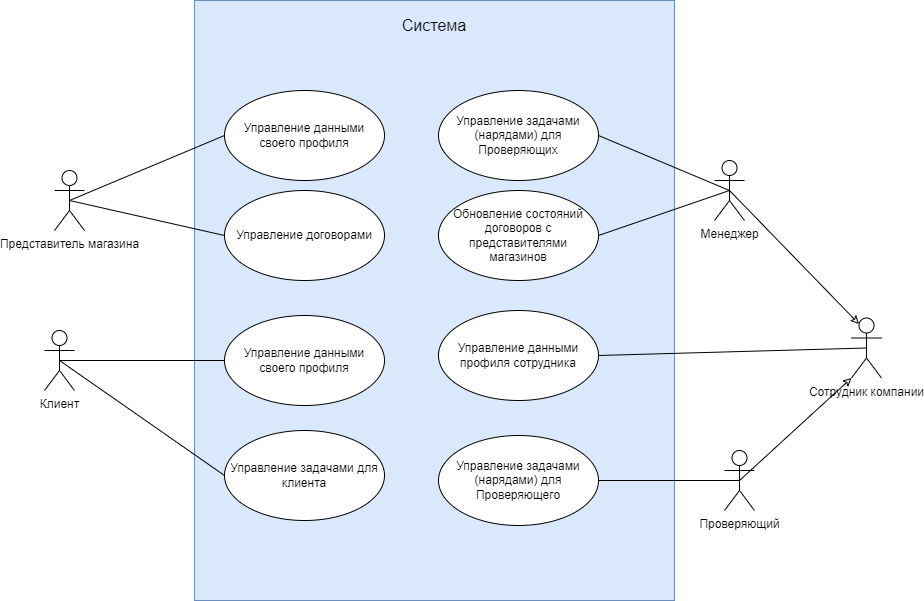

The diagram above was exported from draw.io. Its source (the exported page's mxGraphModel, read from the mxfile embedded in the PNG):
<mxGraphModel dx="2140" dy="1888" grid="1" gridSize="10" guides="1" tooltips="1" connect="1" arrows="1" fold="1" page="1" pageScale="1" pageWidth="827" pageHeight="1169" background="#ffffff" math="0" shadow="0">
  <root>
    <mxCell id="0" />
    <mxCell id="1" parent="0" />
    <mxCell id="di864V2xTkj7CBYng7dF-13" value="" style="rounded=0;whiteSpace=wrap;html=1;fillColor=#dae8fc;strokeColor=#6c8ebf;" vertex="1" parent="1">
      <mxGeometry x="170" y="-70" width="480" height="600" as="geometry" />
    </mxCell>
    <mxCell id="BVkq3bBcQtEvsCM-t9KV-1" value="Проверяющий" style="shape=umlActor;verticalLabelPosition=bottom;verticalAlign=top;html=1;outlineConnect=0;" parent="1" vertex="1">
      <mxGeometry x="700" y="380" width="30" height="60" as="geometry" />
    </mxCell>
    <mxCell id="BVkq3bBcQtEvsCM-t9KV-2" value="Представитель магазина" style="shape=umlActor;verticalLabelPosition=bottom;verticalAlign=top;html=1;outlineConnect=0;" parent="1" vertex="1">
      <mxGeometry x="30" y="100" width="30" height="60" as="geometry" />
    </mxCell>
    <mxCell id="di864V2xTkj7CBYng7dF-1" value="Менеджер" style="shape=umlActor;verticalLabelPosition=bottom;verticalAlign=top;html=1;outlineConnect=0;" vertex="1" parent="1">
      <mxGeometry x="690" y="90" width="30" height="60" as="geometry" />
    </mxCell>
    <mxCell id="6QbT_o9-odv-0O2NdSGo-3" value="Управление данными своего профиля" style="ellipse;whiteSpace=wrap;html=1;" vertex="1" parent="1">
      <mxGeometry x="200" y="245" width="160" height="90" as="geometry" />
    </mxCell>
    <mxCell id="6QbT_o9-odv-0O2NdSGo-4" value="Управление данными профиля сотрудника" style="ellipse;whiteSpace=wrap;html=1;" vertex="1" parent="1">
      <mxGeometry x="414" y="240" width="160" height="90" as="geometry" />
    </mxCell>
    <mxCell id="6QbT_o9-odv-0O2NdSGo-6" value="" style="endArrow=none;html=1;rounded=0;entryX=1;entryY=0.5;entryDx=0;entryDy=0;exitX=0.5;exitY=0.5;exitDx=0;exitDy=0;exitPerimeter=0;" edge="1" parent="1" source="6QbT_o9-odv-0O2NdSGo-13" target="6QbT_o9-odv-0O2NdSGo-4">
      <mxGeometry width="50" height="50" relative="1" as="geometry">
        <mxPoint x="390" y="320" as="sourcePoint" />
        <mxPoint x="440" y="270" as="targetPoint" />
      </mxGeometry>
    </mxCell>
    <mxCell id="BVkq3bBcQtEvsCM-t9KV-9" value="Управление задачами (нарядами) для Проверяющих" style="ellipse;whiteSpace=wrap;html=1;" vertex="1" parent="1">
      <mxGeometry x="414" y="20" width="160" height="90" as="geometry" />
    </mxCell>
    <mxCell id="6QbT_o9-odv-0O2NdSGo-7" value="" style="endArrow=none;html=1;rounded=0;entryX=1;entryY=0.5;entryDx=0;entryDy=0;exitX=0.5;exitY=0.5;exitDx=0;exitDy=0;exitPerimeter=0;" edge="1" parent="1" source="di864V2xTkj7CBYng7dF-1" target="BVkq3bBcQtEvsCM-t9KV-9">
      <mxGeometry width="50" height="50" relative="1" as="geometry">
        <mxPoint x="550" y="150" as="sourcePoint" />
        <mxPoint x="440" y="270" as="targetPoint" />
      </mxGeometry>
    </mxCell>
    <mxCell id="BVkq3bBcQtEvsCM-t9KV-10" value="Управление задачами для клиента" style="ellipse;whiteSpace=wrap;html=1;" vertex="1" parent="1">
      <mxGeometry x="200" y="360" width="160" height="90" as="geometry" />
    </mxCell>
    <mxCell id="6QbT_o9-odv-0O2NdSGo-9" value="Обновление состояний договоров с представителями магазинов" style="ellipse;whiteSpace=wrap;html=1;" vertex="1" parent="1">
      <mxGeometry x="414" y="120" width="160" height="90" as="geometry" />
    </mxCell>
    <mxCell id="6QbT_o9-odv-0O2NdSGo-10" value="" style="endArrow=none;html=1;rounded=0;exitX=1;exitY=0.5;exitDx=0;exitDy=0;entryX=0.5;entryY=0.5;entryDx=0;entryDy=0;entryPerimeter=0;" edge="1" parent="1" source="6QbT_o9-odv-0O2NdSGo-9" target="di864V2xTkj7CBYng7dF-1">
      <mxGeometry width="50" height="50" relative="1" as="geometry">
        <mxPoint x="650" y="280" as="sourcePoint" />
        <mxPoint x="750" y="130" as="targetPoint" />
      </mxGeometry>
    </mxCell>
    <mxCell id="BVkq3bBcQtEvsCM-t9KV-23" value="" style="endArrow=none;html=1;rounded=0;entryX=0;entryY=0.5;entryDx=0;entryDy=0;exitX=0.5;exitY=0.5;exitDx=0;exitDy=0;exitPerimeter=0;" edge="1" parent="1" source="BVkq3bBcQtEvsCM-t9KV-4" target="6QbT_o9-odv-0O2NdSGo-3">
      <mxGeometry width="50" height="50" relative="1" as="geometry">
        <mxPoint x="50" y="290" as="sourcePoint" />
        <mxPoint x="130" y="270" as="targetPoint" />
      </mxGeometry>
    </mxCell>
    <mxCell id="BVkq3bBcQtEvsCM-t9KV-4" value="Клиент" style="shape=umlActor;verticalLabelPosition=bottom;verticalAlign=top;html=1;outlineConnect=0;" parent="1" vertex="1">
      <mxGeometry x="20" y="260" width="30" height="60" as="geometry" />
    </mxCell>
    <mxCell id="di864V2xTkj7CBYng7dF-6" value="Управление задачами (нарядами) для Проверяющего" style="ellipse;whiteSpace=wrap;html=1;" vertex="1" parent="1">
      <mxGeometry x="414" y="365" width="160" height="90" as="geometry" />
    </mxCell>
    <mxCell id="6QbT_o9-odv-0O2NdSGo-13" value="Сотрудник компании" style="shape=umlActor;verticalLabelPosition=bottom;verticalAlign=top;html=1;outlineConnect=0;" vertex="1" parent="1">
      <mxGeometry x="827" y="247.5" width="30" height="60" as="geometry" />
    </mxCell>
    <mxCell id="BVkq3bBcQtEvsCM-t9KV-25" value="" style="endArrow=none;html=1;rounded=0;entryX=0;entryY=0.5;entryDx=0;entryDy=0;exitX=0.5;exitY=0.5;exitDx=0;exitDy=0;exitPerimeter=0;" edge="1" parent="1" source="BVkq3bBcQtEvsCM-t9KV-4" target="BVkq3bBcQtEvsCM-t9KV-10">
      <mxGeometry width="50" height="50" relative="1" as="geometry">
        <mxPoint x="50" y="300" as="sourcePoint" />
        <mxPoint x="190" y="363" as="targetPoint" />
      </mxGeometry>
    </mxCell>
    <mxCell id="BVkq3bBcQtEvsCM-t9KV-27" value="Управление данными своего профиля" style="ellipse;whiteSpace=wrap;html=1;" vertex="1" parent="1">
      <mxGeometry x="200" y="20" width="160" height="90" as="geometry" />
    </mxCell>
    <mxCell id="BVkq3bBcQtEvsCM-t9KV-29" value="" style="endArrow=none;html=1;rounded=0;exitX=1;exitY=0.5;exitDx=0;exitDy=0;entryX=0.5;entryY=0.5;entryDx=0;entryDy=0;entryPerimeter=0;" edge="1" parent="1" source="di864V2xTkj7CBYng7dF-6" target="BVkq3bBcQtEvsCM-t9KV-1">
      <mxGeometry width="50" height="50" relative="1" as="geometry">
        <mxPoint x="640" y="430" as="sourcePoint" />
        <mxPoint x="770" y="500" as="targetPoint" />
      </mxGeometry>
    </mxCell>
    <mxCell id="6QbT_o9-odv-0O2NdSGo-16" value="" style="endArrow=classic;html=1;rounded=0;endFill=0;exitX=0.5;exitY=0.5;exitDx=0;exitDy=0;exitPerimeter=0;entryX=0.25;entryY=0.1;entryDx=0;entryDy=0;entryPerimeter=0;" edge="1" parent="1" source="di864V2xTkj7CBYng7dF-1" target="6QbT_o9-odv-0O2NdSGo-13">
      <mxGeometry width="50" height="50" relative="1" as="geometry">
        <mxPoint x="860" y="175" as="sourcePoint" />
        <mxPoint x="870" y="170" as="targetPoint" />
      </mxGeometry>
    </mxCell>
    <mxCell id="BVkq3bBcQtEvsCM-t9KV-31" value="" style="endArrow=none;html=1;rounded=0;entryX=0;entryY=0.5;entryDx=0;entryDy=0;exitX=0.5;exitY=0.5;exitDx=0;exitDy=0;exitPerimeter=0;" edge="1" parent="1" source="BVkq3bBcQtEvsCM-t9KV-2" target="BVkq3bBcQtEvsCM-t9KV-27">
      <mxGeometry width="50" height="50" relative="1" as="geometry">
        <mxPoint x="70" y="130" as="sourcePoint" />
        <mxPoint x="170" y="40" as="targetPoint" />
      </mxGeometry>
    </mxCell>
    <mxCell id="6QbT_o9-odv-0O2NdSGo-18" value="" style="endArrow=classic;html=1;rounded=0;endFill=0;exitX=0.5;exitY=0.5;exitDx=0;exitDy=0;exitPerimeter=0;entryX=0;entryY=1;entryDx=0;entryDy=0;entryPerimeter=0;" edge="1" parent="1" source="BVkq3bBcQtEvsCM-t9KV-1" target="6QbT_o9-odv-0O2NdSGo-13">
      <mxGeometry width="50" height="50" relative="1" as="geometry">
        <mxPoint x="720" y="318" as="sourcePoint" />
        <mxPoint x="880" y="280" as="targetPoint" />
      </mxGeometry>
    </mxCell>
    <mxCell id="6QbT_o9-odv-0O2NdSGo-24" value="" style="endArrow=none;html=1;rounded=0;exitX=0;exitY=0.5;exitDx=0;exitDy=0;entryX=0.5;entryY=0.5;entryDx=0;entryDy=0;entryPerimeter=0;" edge="1" parent="1" source="BVkq3bBcQtEvsCM-t9KV-28" target="BVkq3bBcQtEvsCM-t9KV-2">
      <mxGeometry width="50" height="50" relative="1" as="geometry">
        <mxPoint x="470" y="270" as="sourcePoint" />
        <mxPoint x="520" y="220" as="targetPoint" />
      </mxGeometry>
    </mxCell>
    <mxCell id="BVkq3bBcQtEvsCM-t9KV-28" value="Управление договорами" style="ellipse;whiteSpace=wrap;html=1;" vertex="1" parent="1">
      <mxGeometry x="200" y="120" width="160" height="90" as="geometry" />
    </mxCell>
    <mxCell id="di864V2xTkj7CBYng7dF-14" value="&lt;font style=&quot;font-size: 16px;&quot;&gt;Система&lt;/font&gt;" style="text;html=1;strokeColor=none;fillColor=none;align=center;verticalAlign=middle;whiteSpace=wrap;rounded=0;" vertex="1" parent="1">
      <mxGeometry x="335" y="-60" width="150" height="30" as="geometry" />
    </mxCell>
  </root>
</mxGraphModel>